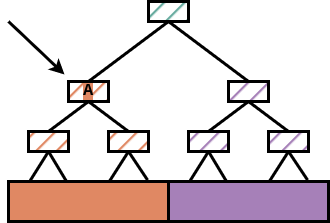

The diagram above was exported from draw.io. Its source (the exported page's mxGraphModel, read from the mxfile embedded in the PNG):
<mxGraphModel dx="462" dy="820" grid="1" gridSize="10" guides="1" tooltips="1" connect="1" arrows="1" fold="1" page="1" pageScale="1" pageWidth="850" pageHeight="1100" math="0" shadow="0">
  <root>
    <mxCell id="0" />
    <mxCell id="1" parent="0" />
    <mxCell id="7L8iswcn12d-ciFSGKOS-1" value="" style="rounded=0;whiteSpace=wrap;html=1;fontFamily=Courier New;fontSize=15;strokeWidth=3;fillColor=#E08863;" vertex="1" parent="1">
      <mxGeometry x="120" y="360" width="160" height="40" as="geometry" />
    </mxCell>
    <mxCell id="7L8iswcn12d-ciFSGKOS-5" value="" style="rounded=0;whiteSpace=wrap;html=1;fontFamily=Courier New;fontSize=15;strokeWidth=3;fillColor=#E08863;fillStyle=hatch;" vertex="1" parent="1">
      <mxGeometry x="140" y="310" width="40" height="20" as="geometry" />
    </mxCell>
    <mxCell id="7L8iswcn12d-ciFSGKOS-6" value="" style="rounded=0;whiteSpace=wrap;html=1;fontFamily=Courier New;fontSize=15;strokeWidth=3;fillColor=#E08863;fillStyle=hatch;" vertex="1" parent="1">
      <mxGeometry x="220" y="310" width="40" height="20" as="geometry" />
    </mxCell>
    <mxCell id="7L8iswcn12d-ciFSGKOS-7" value="&lt;b style=&quot;background-color: rgb(224, 136, 99);&quot;&gt;&lt;font style=&quot;font-size: 17px;&quot;&gt;A&lt;/font&gt;&lt;/b&gt;" style="rounded=0;whiteSpace=wrap;html=1;fontFamily=Courier New;fontSize=15;strokeWidth=3;fillColor=#E08863;fillStyle=hatch;" vertex="1" parent="1">
      <mxGeometry x="180" y="260" width="40" height="20" as="geometry" />
    </mxCell>
    <mxCell id="7L8iswcn12d-ciFSGKOS-8" value="" style="endArrow=none;html=1;rounded=0;exitX=0.134;exitY=-0.012;exitDx=0;exitDy=0;exitPerimeter=0;strokeWidth=3;" edge="1" parent="1" source="7L8iswcn12d-ciFSGKOS-1">
      <mxGeometry width="50" height="50" relative="1" as="geometry">
        <mxPoint x="110" y="380" as="sourcePoint" />
        <mxPoint x="160" y="330" as="targetPoint" />
      </mxGeometry>
    </mxCell>
    <mxCell id="7L8iswcn12d-ciFSGKOS-9" value="" style="endArrow=none;html=1;rounded=0;exitX=0.359;exitY=-0.025;exitDx=0;exitDy=0;exitPerimeter=0;strokeWidth=3;" edge="1" parent="1" source="7L8iswcn12d-ciFSGKOS-1">
      <mxGeometry width="50" height="50" relative="1" as="geometry">
        <mxPoint x="151.44000000000005" y="369.52" as="sourcePoint" />
        <mxPoint x="160" y="330" as="targetPoint" />
      </mxGeometry>
    </mxCell>
    <mxCell id="7L8iswcn12d-ciFSGKOS-10" value="" style="endArrow=none;html=1;rounded=0;exitX=0.634;exitY=-0.025;exitDx=0;exitDy=0;exitPerimeter=0;entryX=0.5;entryY=1;entryDx=0;entryDy=0;strokeWidth=3;" edge="1" parent="1" source="7L8iswcn12d-ciFSGKOS-1" target="7L8iswcn12d-ciFSGKOS-6">
      <mxGeometry width="50" height="50" relative="1" as="geometry">
        <mxPoint x="250" y="380" as="sourcePoint" />
        <mxPoint x="300" y="330" as="targetPoint" />
      </mxGeometry>
    </mxCell>
    <mxCell id="7L8iswcn12d-ciFSGKOS-11" value="" style="endArrow=none;html=1;rounded=0;exitX=0.869;exitY=-0.037;exitDx=0;exitDy=0;exitPerimeter=0;entryX=0.5;entryY=1;entryDx=0;entryDy=0;strokeWidth=3;" edge="1" parent="1" source="7L8iswcn12d-ciFSGKOS-1" target="7L8iswcn12d-ciFSGKOS-6">
      <mxGeometry width="50" height="50" relative="1" as="geometry">
        <mxPoint x="250" y="380" as="sourcePoint" />
        <mxPoint x="300" y="330" as="targetPoint" />
      </mxGeometry>
    </mxCell>
    <mxCell id="7L8iswcn12d-ciFSGKOS-12" value="" style="endArrow=none;html=1;rounded=0;exitX=0.5;exitY=0;exitDx=0;exitDy=0;entryX=0.5;entryY=1;entryDx=0;entryDy=0;strokeWidth=3;" edge="1" parent="1" source="7L8iswcn12d-ciFSGKOS-5" target="7L8iswcn12d-ciFSGKOS-7">
      <mxGeometry width="50" height="50" relative="1" as="geometry">
        <mxPoint x="250" y="380" as="sourcePoint" />
        <mxPoint x="300" y="330" as="targetPoint" />
      </mxGeometry>
    </mxCell>
    <mxCell id="7L8iswcn12d-ciFSGKOS-13" value="" style="endArrow=none;html=1;rounded=0;exitX=0.5;exitY=0;exitDx=0;exitDy=0;entryX=0.5;entryY=1;entryDx=0;entryDy=0;strokeWidth=3;" edge="1" parent="1" source="7L8iswcn12d-ciFSGKOS-6" target="7L8iswcn12d-ciFSGKOS-7">
      <mxGeometry width="50" height="50" relative="1" as="geometry">
        <mxPoint x="250" y="380" as="sourcePoint" />
        <mxPoint x="300" y="330" as="targetPoint" />
      </mxGeometry>
    </mxCell>
    <mxCell id="7L8iswcn12d-ciFSGKOS-14" value="" style="endArrow=classic;html=1;rounded=0;entryX=-0.1;entryY=-0.35;entryDx=0;entryDy=0;entryPerimeter=0;strokeWidth=3;" edge="1" parent="1" target="7L8iswcn12d-ciFSGKOS-7">
      <mxGeometry width="50" height="50" relative="1" as="geometry">
        <mxPoint x="120" y="200" as="sourcePoint" />
        <mxPoint x="270" y="280" as="targetPoint" />
      </mxGeometry>
    </mxCell>
    <mxCell id="7L8iswcn12d-ciFSGKOS-15" value="" style="rounded=0;whiteSpace=wrap;html=1;fontFamily=Courier New;fontSize=15;strokeWidth=3;fillColor=#A680B8;" vertex="1" parent="1">
      <mxGeometry x="280" y="360" width="160" height="40" as="geometry" />
    </mxCell>
    <mxCell id="7L8iswcn12d-ciFSGKOS-16" value="" style="rounded=0;whiteSpace=wrap;html=1;fontFamily=Courier New;fontSize=15;strokeWidth=3;fillColor=#A680B8;fillStyle=hatch;" vertex="1" parent="1">
      <mxGeometry x="300" y="310" width="40" height="20" as="geometry" />
    </mxCell>
    <mxCell id="7L8iswcn12d-ciFSGKOS-17" value="" style="rounded=0;whiteSpace=wrap;html=1;fontFamily=Courier New;fontSize=15;strokeWidth=3;fillColor=#A680B8;fillStyle=hatch;" vertex="1" parent="1">
      <mxGeometry x="380" y="310" width="40" height="20" as="geometry" />
    </mxCell>
    <mxCell id="7L8iswcn12d-ciFSGKOS-18" value="" style="rounded=0;whiteSpace=wrap;html=1;fontFamily=Courier New;fontSize=15;strokeWidth=3;fillColor=#A680B8;fillStyle=hatch;" vertex="1" parent="1">
      <mxGeometry x="340" y="260" width="40" height="20" as="geometry" />
    </mxCell>
    <mxCell id="7L8iswcn12d-ciFSGKOS-19" value="" style="endArrow=none;html=1;rounded=0;exitX=0.134;exitY=-0.012;exitDx=0;exitDy=0;exitPerimeter=0;strokeWidth=3;" edge="1" parent="1" source="7L8iswcn12d-ciFSGKOS-15">
      <mxGeometry width="50" height="50" relative="1" as="geometry">
        <mxPoint x="270" y="380" as="sourcePoint" />
        <mxPoint x="320" y="330" as="targetPoint" />
      </mxGeometry>
    </mxCell>
    <mxCell id="7L8iswcn12d-ciFSGKOS-20" value="" style="endArrow=none;html=1;rounded=0;exitX=0.359;exitY=-0.025;exitDx=0;exitDy=0;exitPerimeter=0;strokeWidth=3;" edge="1" parent="1" source="7L8iswcn12d-ciFSGKOS-15">
      <mxGeometry width="50" height="50" relative="1" as="geometry">
        <mxPoint x="311.44000000000005" y="369.52" as="sourcePoint" />
        <mxPoint x="320" y="330" as="targetPoint" />
      </mxGeometry>
    </mxCell>
    <mxCell id="7L8iswcn12d-ciFSGKOS-21" value="" style="endArrow=none;html=1;rounded=0;exitX=0.634;exitY=-0.025;exitDx=0;exitDy=0;exitPerimeter=0;entryX=0.5;entryY=1;entryDx=0;entryDy=0;strokeWidth=3;" edge="1" parent="1" source="7L8iswcn12d-ciFSGKOS-15" target="7L8iswcn12d-ciFSGKOS-17">
      <mxGeometry width="50" height="50" relative="1" as="geometry">
        <mxPoint x="410" y="380" as="sourcePoint" />
        <mxPoint x="460" y="330" as="targetPoint" />
      </mxGeometry>
    </mxCell>
    <mxCell id="7L8iswcn12d-ciFSGKOS-22" value="" style="endArrow=none;html=1;rounded=0;exitX=0.869;exitY=-0.037;exitDx=0;exitDy=0;exitPerimeter=0;entryX=0.5;entryY=1;entryDx=0;entryDy=0;strokeWidth=3;" edge="1" parent="1" source="7L8iswcn12d-ciFSGKOS-15" target="7L8iswcn12d-ciFSGKOS-17">
      <mxGeometry width="50" height="50" relative="1" as="geometry">
        <mxPoint x="410" y="380" as="sourcePoint" />
        <mxPoint x="460" y="330" as="targetPoint" />
      </mxGeometry>
    </mxCell>
    <mxCell id="7L8iswcn12d-ciFSGKOS-23" value="" style="endArrow=none;html=1;rounded=0;exitX=0.5;exitY=0;exitDx=0;exitDy=0;entryX=0.5;entryY=1;entryDx=0;entryDy=0;strokeWidth=3;" edge="1" parent="1" source="7L8iswcn12d-ciFSGKOS-16" target="7L8iswcn12d-ciFSGKOS-18">
      <mxGeometry width="50" height="50" relative="1" as="geometry">
        <mxPoint x="410" y="380" as="sourcePoint" />
        <mxPoint x="460" y="330" as="targetPoint" />
      </mxGeometry>
    </mxCell>
    <mxCell id="7L8iswcn12d-ciFSGKOS-24" value="" style="endArrow=none;html=1;rounded=0;exitX=0.5;exitY=0;exitDx=0;exitDy=0;entryX=0.5;entryY=1;entryDx=0;entryDy=0;strokeWidth=3;" edge="1" parent="1" source="7L8iswcn12d-ciFSGKOS-17" target="7L8iswcn12d-ciFSGKOS-18">
      <mxGeometry width="50" height="50" relative="1" as="geometry">
        <mxPoint x="410" y="380" as="sourcePoint" />
        <mxPoint x="460" y="330" as="targetPoint" />
      </mxGeometry>
    </mxCell>
    <mxCell id="7L8iswcn12d-ciFSGKOS-25" value="" style="rounded=0;whiteSpace=wrap;html=1;fontFamily=Courier New;fontSize=15;strokeWidth=3;fillColor=#67AB9F;fillStyle=hatch;" vertex="1" parent="1">
      <mxGeometry x="260" y="180" width="40" height="20" as="geometry" />
    </mxCell>
    <mxCell id="7L8iswcn12d-ciFSGKOS-26" value="" style="endArrow=none;html=1;rounded=0;exitX=0.5;exitY=0;exitDx=0;exitDy=0;entryX=0.5;entryY=1;entryDx=0;entryDy=0;strokeWidth=3;" edge="1" parent="1" source="7L8iswcn12d-ciFSGKOS-7" target="7L8iswcn12d-ciFSGKOS-25">
      <mxGeometry width="50" height="50" relative="1" as="geometry">
        <mxPoint x="280" y="250" as="sourcePoint" />
        <mxPoint x="330" y="200" as="targetPoint" />
      </mxGeometry>
    </mxCell>
    <mxCell id="7L8iswcn12d-ciFSGKOS-27" value="" style="endArrow=none;html=1;rounded=0;exitX=0.5;exitY=0;exitDx=0;exitDy=0;entryX=0.5;entryY=1;entryDx=0;entryDy=0;strokeWidth=3;" edge="1" parent="1" source="7L8iswcn12d-ciFSGKOS-18" target="7L8iswcn12d-ciFSGKOS-25">
      <mxGeometry width="50" height="50" relative="1" as="geometry">
        <mxPoint x="280" y="250" as="sourcePoint" />
        <mxPoint x="330" y="200" as="targetPoint" />
      </mxGeometry>
    </mxCell>
  </root>
</mxGraphModel>